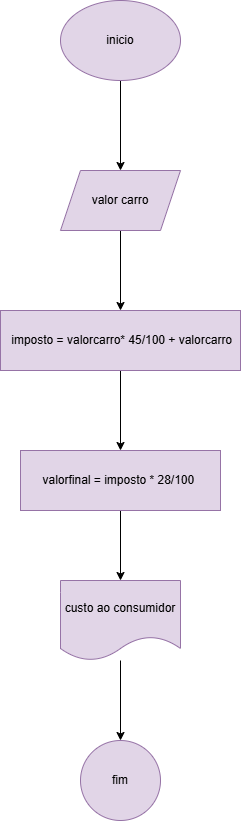

The diagram above was exported from draw.io. Its source (the exported page's mxGraphModel, read from the mxfile embedded in the PNG):
<mxGraphModel dx="1050" dy="557" grid="1" gridSize="10" guides="1" tooltips="1" connect="1" arrows="1" fold="1" page="1" pageScale="1" pageWidth="827" pageHeight="1169" math="0" shadow="0">
  <root>
    <mxCell id="0" />
    <mxCell id="1" parent="0" />
    <mxCell id="x4l9GQFqxci-99p1yyoR-3" value="" style="edgeStyle=orthogonalEdgeStyle;rounded=0;orthogonalLoop=1;jettySize=auto;html=1;" edge="1" parent="1" source="x4l9GQFqxci-99p1yyoR-1" target="x4l9GQFqxci-99p1yyoR-2">
      <mxGeometry relative="1" as="geometry" />
    </mxCell>
    <mxCell id="x4l9GQFqxci-99p1yyoR-1" value="inicio" style="ellipse;whiteSpace=wrap;html=1;fillColor=#e1d5e7;strokeColor=#9673a6;" vertex="1" parent="1">
      <mxGeometry x="340" y="20" width="120" height="80" as="geometry" />
    </mxCell>
    <mxCell id="x4l9GQFqxci-99p1yyoR-5" value="" style="edgeStyle=orthogonalEdgeStyle;rounded=0;orthogonalLoop=1;jettySize=auto;html=1;" edge="1" parent="1" source="x4l9GQFqxci-99p1yyoR-2" target="x4l9GQFqxci-99p1yyoR-4">
      <mxGeometry relative="1" as="geometry" />
    </mxCell>
    <mxCell id="x4l9GQFqxci-99p1yyoR-2" value="valor carro" style="shape=parallelogram;perimeter=parallelogramPerimeter;whiteSpace=wrap;html=1;fixedSize=1;fillColor=#e1d5e7;strokeColor=#9673a6;" vertex="1" parent="1">
      <mxGeometry x="340" y="190" width="120" height="60" as="geometry" />
    </mxCell>
    <mxCell id="x4l9GQFqxci-99p1yyoR-7" value="" style="edgeStyle=orthogonalEdgeStyle;rounded=0;orthogonalLoop=1;jettySize=auto;html=1;" edge="1" parent="1" source="x4l9GQFqxci-99p1yyoR-4" target="x4l9GQFqxci-99p1yyoR-6">
      <mxGeometry relative="1" as="geometry" />
    </mxCell>
    <mxCell id="x4l9GQFqxci-99p1yyoR-4" value="&amp;nbsp;imposto = valorcarro* 45/100 + valorcarro" style="whiteSpace=wrap;html=1;fillColor=#e1d5e7;strokeColor=#9673a6;" vertex="1" parent="1">
      <mxGeometry x="280" y="330" width="240" height="60" as="geometry" />
    </mxCell>
    <mxCell id="x4l9GQFqxci-99p1yyoR-9" value="" style="edgeStyle=orthogonalEdgeStyle;rounded=0;orthogonalLoop=1;jettySize=auto;html=1;" edge="1" parent="1" source="x4l9GQFqxci-99p1yyoR-6" target="x4l9GQFqxci-99p1yyoR-8">
      <mxGeometry relative="1" as="geometry" />
    </mxCell>
    <mxCell id="x4l9GQFqxci-99p1yyoR-6" value="valorfinal = imposto * 28/100&amp;nbsp;" style="whiteSpace=wrap;html=1;fillColor=#e1d5e7;strokeColor=#9673a6;" vertex="1" parent="1">
      <mxGeometry x="300" y="470" width="200" height="60" as="geometry" />
    </mxCell>
    <mxCell id="x4l9GQFqxci-99p1yyoR-11" value="" style="edgeStyle=orthogonalEdgeStyle;rounded=0;orthogonalLoop=1;jettySize=auto;html=1;" edge="1" parent="1" source="x4l9GQFqxci-99p1yyoR-8" target="x4l9GQFqxci-99p1yyoR-10">
      <mxGeometry relative="1" as="geometry" />
    </mxCell>
    <mxCell id="x4l9GQFqxci-99p1yyoR-8" value="custo ao consumidor" style="shape=document;whiteSpace=wrap;html=1;boundedLbl=1;fillColor=#e1d5e7;strokeColor=#9673a6;" vertex="1" parent="1">
      <mxGeometry x="340" y="600" width="120" height="80" as="geometry" />
    </mxCell>
    <mxCell id="x4l9GQFqxci-99p1yyoR-10" value="fim" style="ellipse;whiteSpace=wrap;html=1;fillColor=#e1d5e7;strokeColor=#9673a6;" vertex="1" parent="1">
      <mxGeometry x="360" y="760" width="80" height="80" as="geometry" />
    </mxCell>
  </root>
</mxGraphModel>